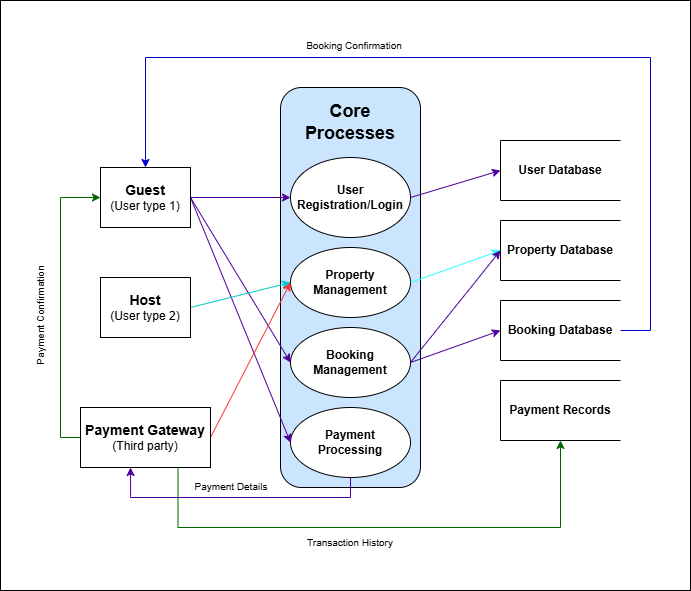

The diagram above was exported from draw.io. Its source (the exported page's mxGraphModel, read from the mxfile embedded in the PNG):
<mxGraphModel dx="729" dy="679" grid="1" gridSize="10" guides="1" tooltips="1" connect="1" arrows="1" fold="1" page="1" pageScale="1" pageWidth="850" pageHeight="1100" math="0" shadow="0">
  <root>
    <mxCell id="0" />
    <mxCell id="1" parent="0" />
    <mxCell id="v7szZPwT_4Not_5kj4rJ-51" value="" style="rounded=0;whiteSpace=wrap;html=1;" vertex="1" parent="1">
      <mxGeometry x="150" y="180" width="690" height="590" as="geometry" />
    </mxCell>
    <mxCell id="v7szZPwT_4Not_5kj4rJ-10" value="" style="group" vertex="1" connectable="0" parent="1">
      <mxGeometry x="430" y="267" width="140" height="400" as="geometry" />
    </mxCell>
    <mxCell id="v7szZPwT_4Not_5kj4rJ-2" value="" style="rounded=1;whiteSpace=wrap;html=1;fillColor=#CCE5FF;" vertex="1" parent="v7szZPwT_4Not_5kj4rJ-10">
      <mxGeometry width="140" height="400" as="geometry" />
    </mxCell>
    <mxCell id="v7szZPwT_4Not_5kj4rJ-4" value="&lt;b&gt;User Registration/Login&lt;/b&gt;" style="ellipse;whiteSpace=wrap;html=1;" vertex="1" parent="v7szZPwT_4Not_5kj4rJ-10">
      <mxGeometry x="10" y="70" width="120" height="80" as="geometry" />
    </mxCell>
    <mxCell id="v7szZPwT_4Not_5kj4rJ-5" value="&lt;b&gt;Property Management&lt;/b&gt;" style="ellipse;whiteSpace=wrap;html=1;" vertex="1" parent="v7szZPwT_4Not_5kj4rJ-10">
      <mxGeometry x="10" y="160" width="120" height="70" as="geometry" />
    </mxCell>
    <mxCell id="v7szZPwT_4Not_5kj4rJ-6" value="&lt;b&gt;Booking Management&lt;/b&gt;" style="ellipse;whiteSpace=wrap;html=1;" vertex="1" parent="v7szZPwT_4Not_5kj4rJ-10">
      <mxGeometry x="10" y="240" width="120" height="70" as="geometry" />
    </mxCell>
    <mxCell id="v7szZPwT_4Not_5kj4rJ-7" value="&lt;b&gt;Payment Processing&lt;/b&gt;" style="ellipse;whiteSpace=wrap;html=1;" vertex="1" parent="v7szZPwT_4Not_5kj4rJ-10">
      <mxGeometry x="10" y="320" width="120" height="70" as="geometry" />
    </mxCell>
    <mxCell id="v7szZPwT_4Not_5kj4rJ-9" value="&lt;b&gt;&lt;font style=&quot;font-size: 18px;&quot;&gt;Core Processes&lt;/font&gt;&lt;/b&gt;" style="text;html=1;align=center;verticalAlign=middle;whiteSpace=wrap;rounded=0;" vertex="1" parent="v7szZPwT_4Not_5kj4rJ-10">
      <mxGeometry x="20" y="20" width="100" height="30" as="geometry" />
    </mxCell>
    <mxCell id="v7szZPwT_4Not_5kj4rJ-11" value="&lt;b&gt;&lt;font style=&quot;font-size: 14px;&quot;&gt;Guest&lt;/font&gt;&lt;/b&gt;&lt;div&gt;(User type 1)&lt;/div&gt;" style="rounded=0;whiteSpace=wrap;html=1;" vertex="1" parent="1">
      <mxGeometry x="250" y="347" width="90" height="60" as="geometry" />
    </mxCell>
    <mxCell id="v7szZPwT_4Not_5kj4rJ-30" style="rounded=0;orthogonalLoop=1;jettySize=auto;html=1;exitX=1;exitY=0.5;exitDx=0;exitDy=0;strokeColor=#4C0099;" edge="1" parent="1" source="v7szZPwT_4Not_5kj4rJ-12" target="v7szZPwT_4Not_5kj4rJ-4">
      <mxGeometry relative="1" as="geometry" />
    </mxCell>
    <mxCell id="v7szZPwT_4Not_5kj4rJ-35" style="rounded=0;orthogonalLoop=1;jettySize=auto;html=1;exitX=1;exitY=0.5;exitDx=0;exitDy=0;entryX=0;entryY=0.5;entryDx=0;entryDy=0;strokeColor=#4C0099;" edge="1" parent="1" source="v7szZPwT_4Not_5kj4rJ-12" target="v7szZPwT_4Not_5kj4rJ-6">
      <mxGeometry relative="1" as="geometry" />
    </mxCell>
    <mxCell id="v7szZPwT_4Not_5kj4rJ-41" style="rounded=0;orthogonalLoop=1;jettySize=auto;html=1;exitX=1;exitY=0.5;exitDx=0;exitDy=0;entryX=0;entryY=0.5;entryDx=0;entryDy=0;strokeColor=#4C0099;" edge="1" parent="1" source="v7szZPwT_4Not_5kj4rJ-12" target="v7szZPwT_4Not_5kj4rJ-7">
      <mxGeometry relative="1" as="geometry" />
    </mxCell>
    <mxCell id="v7szZPwT_4Not_5kj4rJ-12" value="&lt;b&gt;&lt;font style=&quot;font-size: 14px;&quot;&gt;Guest&lt;/font&gt;&lt;/b&gt;&lt;div&gt;(User type 1)&lt;/div&gt;" style="rounded=0;whiteSpace=wrap;html=1;" vertex="1" parent="1">
      <mxGeometry x="250" y="347" width="90" height="60" as="geometry" />
    </mxCell>
    <mxCell id="v7szZPwT_4Not_5kj4rJ-32" style="rounded=0;orthogonalLoop=1;jettySize=auto;html=1;exitX=1;exitY=0.5;exitDx=0;exitDy=0;entryX=0;entryY=0.5;entryDx=0;entryDy=0;strokeColor=#00CCCC;" edge="1" parent="1" source="v7szZPwT_4Not_5kj4rJ-13" target="v7szZPwT_4Not_5kj4rJ-5">
      <mxGeometry relative="1" as="geometry" />
    </mxCell>
    <mxCell id="v7szZPwT_4Not_5kj4rJ-13" value="&lt;b&gt;&lt;font style=&quot;font-size: 14px;&quot;&gt;Host&lt;/font&gt;&lt;/b&gt;&lt;div&gt;(User type 2)&lt;/div&gt;" style="rounded=0;whiteSpace=wrap;html=1;" vertex="1" parent="1">
      <mxGeometry x="250" y="457" width="90" height="60" as="geometry" />
    </mxCell>
    <mxCell id="v7szZPwT_4Not_5kj4rJ-33" style="rounded=0;orthogonalLoop=1;jettySize=auto;html=1;exitX=1;exitY=0.5;exitDx=0;exitDy=0;entryX=0;entryY=0.5;entryDx=0;entryDy=0;strokeColor=#FF3333;" edge="1" parent="1" source="v7szZPwT_4Not_5kj4rJ-14" target="v7szZPwT_4Not_5kj4rJ-5">
      <mxGeometry relative="1" as="geometry" />
    </mxCell>
    <mxCell id="v7szZPwT_4Not_5kj4rJ-43" style="edgeStyle=orthogonalEdgeStyle;rounded=0;orthogonalLoop=1;jettySize=auto;html=1;exitX=0.75;exitY=1;exitDx=0;exitDy=0;entryX=0.5;entryY=1;entryDx=0;entryDy=0;strokeColor=#006600;" edge="1" parent="1" source="v7szZPwT_4Not_5kj4rJ-14" target="v7szZPwT_4Not_5kj4rJ-26">
      <mxGeometry relative="1" as="geometry">
        <Array as="points">
          <mxPoint x="328" y="707" />
          <mxPoint x="710" y="707" />
        </Array>
      </mxGeometry>
    </mxCell>
    <mxCell id="v7szZPwT_4Not_5kj4rJ-45" style="edgeStyle=orthogonalEdgeStyle;rounded=0;orthogonalLoop=1;jettySize=auto;html=1;exitX=0;exitY=0.5;exitDx=0;exitDy=0;entryX=0;entryY=0.5;entryDx=0;entryDy=0;strokeColor=#006600;" edge="1" parent="1" source="v7szZPwT_4Not_5kj4rJ-14" target="v7szZPwT_4Not_5kj4rJ-12">
      <mxGeometry relative="1" as="geometry" />
    </mxCell>
    <mxCell id="v7szZPwT_4Not_5kj4rJ-14" value="&lt;b&gt;&lt;font style=&quot;font-size: 14px;&quot;&gt;Payment Gateway&lt;/font&gt;&lt;/b&gt;&lt;div&gt;(Third party)&lt;/div&gt;" style="rounded=0;whiteSpace=wrap;html=1;" vertex="1" parent="1">
      <mxGeometry x="230" y="587" width="130" height="60" as="geometry" />
    </mxCell>
    <mxCell id="v7szZPwT_4Not_5kj4rJ-17" value="" style="group" vertex="1" connectable="0" parent="1">
      <mxGeometry x="650" y="400" width="120" height="60" as="geometry" />
    </mxCell>
    <mxCell id="v7szZPwT_4Not_5kj4rJ-15" value="" style="shape=partialRectangle;whiteSpace=wrap;html=1;left=0;right=0;fillColor=none;" vertex="1" parent="v7szZPwT_4Not_5kj4rJ-17">
      <mxGeometry width="120" height="60" as="geometry" />
    </mxCell>
    <mxCell id="v7szZPwT_4Not_5kj4rJ-16" value="&lt;b&gt;Property Database&lt;/b&gt;" style="shape=partialRectangle;whiteSpace=wrap;html=1;right=0;top=0;bottom=0;fillColor=none;routingCenterX=-0.5;" vertex="1" parent="v7szZPwT_4Not_5kj4rJ-17">
      <mxGeometry width="120" height="60" as="geometry" />
    </mxCell>
    <mxCell id="v7szZPwT_4Not_5kj4rJ-18" value="" style="group" vertex="1" connectable="0" parent="1">
      <mxGeometry x="650" y="320" width="120" height="60" as="geometry" />
    </mxCell>
    <mxCell id="v7szZPwT_4Not_5kj4rJ-19" value="" style="shape=partialRectangle;whiteSpace=wrap;html=1;left=0;right=0;fillColor=none;" vertex="1" parent="v7szZPwT_4Not_5kj4rJ-18">
      <mxGeometry width="120" height="60" as="geometry" />
    </mxCell>
    <mxCell id="v7szZPwT_4Not_5kj4rJ-20" value="&lt;b&gt;User Database&lt;/b&gt;" style="shape=partialRectangle;whiteSpace=wrap;html=1;right=0;top=0;bottom=0;fillColor=none;routingCenterX=-0.5;" vertex="1" parent="v7szZPwT_4Not_5kj4rJ-18">
      <mxGeometry width="120" height="60" as="geometry" />
    </mxCell>
    <mxCell id="v7szZPwT_4Not_5kj4rJ-21" value="" style="group" vertex="1" connectable="0" parent="1">
      <mxGeometry x="650" y="480" width="120" height="60" as="geometry" />
    </mxCell>
    <mxCell id="v7szZPwT_4Not_5kj4rJ-22" value="" style="shape=partialRectangle;whiteSpace=wrap;html=1;left=0;right=0;fillColor=none;" vertex="1" parent="v7szZPwT_4Not_5kj4rJ-21">
      <mxGeometry width="120" height="60" as="geometry" />
    </mxCell>
    <mxCell id="v7szZPwT_4Not_5kj4rJ-23" value="&lt;b&gt;Booking Database&lt;/b&gt;" style="shape=partialRectangle;whiteSpace=wrap;html=1;right=0;top=0;bottom=0;fillColor=none;routingCenterX=-0.5;" vertex="1" parent="v7szZPwT_4Not_5kj4rJ-21">
      <mxGeometry width="120" height="60" as="geometry" />
    </mxCell>
    <mxCell id="v7szZPwT_4Not_5kj4rJ-24" value="" style="group" vertex="1" connectable="0" parent="1">
      <mxGeometry x="650" y="560" width="120" height="60" as="geometry" />
    </mxCell>
    <mxCell id="v7szZPwT_4Not_5kj4rJ-25" value="" style="shape=partialRectangle;whiteSpace=wrap;html=1;left=0;right=0;fillColor=none;" vertex="1" parent="v7szZPwT_4Not_5kj4rJ-24">
      <mxGeometry width="120" height="60" as="geometry" />
    </mxCell>
    <mxCell id="v7szZPwT_4Not_5kj4rJ-26" value="&lt;b&gt;Payment Records&lt;/b&gt;" style="shape=partialRectangle;whiteSpace=wrap;html=1;right=0;top=0;bottom=0;fillColor=none;routingCenterX=-0.5;" vertex="1" parent="v7szZPwT_4Not_5kj4rJ-24">
      <mxGeometry width="120" height="60" as="geometry" />
    </mxCell>
    <mxCell id="v7szZPwT_4Not_5kj4rJ-31" style="rounded=0;orthogonalLoop=1;jettySize=auto;html=1;exitX=1;exitY=0.5;exitDx=0;exitDy=0;entryX=0;entryY=0.5;entryDx=0;entryDy=0;strokeColor=#4C0099;" edge="1" parent="1" source="v7szZPwT_4Not_5kj4rJ-4" target="v7szZPwT_4Not_5kj4rJ-20">
      <mxGeometry relative="1" as="geometry" />
    </mxCell>
    <mxCell id="v7szZPwT_4Not_5kj4rJ-34" style="rounded=0;orthogonalLoop=1;jettySize=auto;html=1;exitX=1;exitY=0.5;exitDx=0;exitDy=0;entryX=0;entryY=0.5;entryDx=0;entryDy=0;strokeColor=#33FFFF;" edge="1" parent="1" source="v7szZPwT_4Not_5kj4rJ-5" target="v7szZPwT_4Not_5kj4rJ-16">
      <mxGeometry relative="1" as="geometry" />
    </mxCell>
    <mxCell id="v7szZPwT_4Not_5kj4rJ-36" style="rounded=0;orthogonalLoop=1;jettySize=auto;html=1;exitX=1;exitY=0.5;exitDx=0;exitDy=0;entryX=0;entryY=0.5;entryDx=0;entryDy=0;strokeColor=#4C0099;" edge="1" parent="1" source="v7szZPwT_4Not_5kj4rJ-6" target="v7szZPwT_4Not_5kj4rJ-16">
      <mxGeometry relative="1" as="geometry" />
    </mxCell>
    <mxCell id="v7szZPwT_4Not_5kj4rJ-37" style="rounded=0;orthogonalLoop=1;jettySize=auto;html=1;exitX=1;exitY=0.5;exitDx=0;exitDy=0;entryX=0;entryY=0.5;entryDx=0;entryDy=0;strokeColor=#4C0099;" edge="1" parent="1" source="v7szZPwT_4Not_5kj4rJ-6" target="v7szZPwT_4Not_5kj4rJ-23">
      <mxGeometry relative="1" as="geometry" />
    </mxCell>
    <mxCell id="v7szZPwT_4Not_5kj4rJ-42" style="edgeStyle=orthogonalEdgeStyle;rounded=0;orthogonalLoop=1;jettySize=auto;html=1;exitX=0.5;exitY=1;exitDx=0;exitDy=0;entryX=0.385;entryY=1;entryDx=0;entryDy=0;entryPerimeter=0;strokeColor=#4C0099;" edge="1" parent="1" source="v7szZPwT_4Not_5kj4rJ-7" target="v7szZPwT_4Not_5kj4rJ-14">
      <mxGeometry relative="1" as="geometry" />
    </mxCell>
    <mxCell id="v7szZPwT_4Not_5kj4rJ-46" style="edgeStyle=orthogonalEdgeStyle;rounded=0;orthogonalLoop=1;jettySize=auto;html=1;exitX=1;exitY=0.5;exitDx=0;exitDy=0;entryX=0.5;entryY=0;entryDx=0;entryDy=0;strokeColor=#0000CC;" edge="1" parent="1" source="v7szZPwT_4Not_5kj4rJ-23" target="v7szZPwT_4Not_5kj4rJ-12">
      <mxGeometry relative="1" as="geometry">
        <Array as="points">
          <mxPoint x="800" y="510" />
          <mxPoint x="800" y="237" />
          <mxPoint x="295" y="237" />
        </Array>
      </mxGeometry>
    </mxCell>
    <mxCell id="v7szZPwT_4Not_5kj4rJ-47" value="&lt;font style=&quot;font-size: 10px;&quot;&gt;Booking Confirmation&lt;/font&gt;" style="text;html=1;align=center;verticalAlign=middle;whiteSpace=wrap;rounded=0;" vertex="1" parent="1">
      <mxGeometry x="434" y="210" width="140" height="30" as="geometry" />
    </mxCell>
    <mxCell id="v7szZPwT_4Not_5kj4rJ-48" value="&lt;font style=&quot;font-size: 10px;&quot;&gt;Payment Details&lt;/font&gt;" style="text;html=1;align=center;verticalAlign=middle;whiteSpace=wrap;rounded=0;" vertex="1" parent="1">
      <mxGeometry x="321" y="651" width="120" height="30" as="geometry" />
    </mxCell>
    <mxCell id="v7szZPwT_4Not_5kj4rJ-49" value="&lt;font style=&quot;font-size: 10px;&quot;&gt;Transaction History&lt;/font&gt;" style="text;html=1;align=center;verticalAlign=middle;whiteSpace=wrap;rounded=0;" vertex="1" parent="1">
      <mxGeometry x="440" y="707" width="120" height="30" as="geometry" />
    </mxCell>
    <mxCell id="v7szZPwT_4Not_5kj4rJ-50" value="&lt;font style=&quot;font-size: 10px;&quot;&gt;Payment Confirmation&lt;/font&gt;" style="text;html=1;align=center;verticalAlign=middle;whiteSpace=wrap;rounded=0;rotation=-90;" vertex="1" parent="1">
      <mxGeometry x="120" y="480" width="140" height="30" as="geometry" />
    </mxCell>
  </root>
</mxGraphModel>